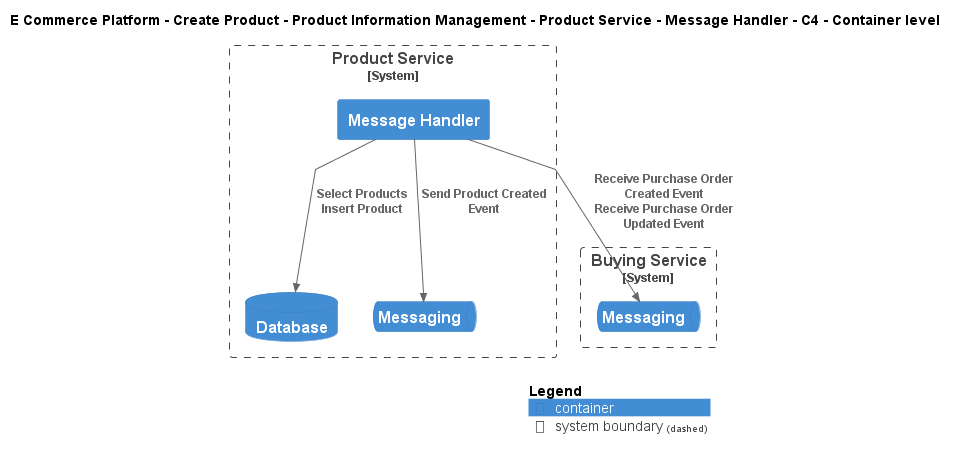

The diagram above was rendered by PlantUML. Its source (embedded in the PNG):
@startuml
!include ..\..\..\..\..\..\..\.c4s\C4_Container.puml

AddElementTag("c4interflow:lifecycle:new", $bgColor=green, $fontColor=#ffffff, $borderColor=green, $shadowing="False")
AddElementTag("c4interflow:lifecycle:changed", $bgColor=orange, $fontColor=#ffffff, $borderColor=orange, $shadowing="False")
AddElementTag("c4interflow:lifecycle:removed", $bgColor=red, $fontColor=#ffffff, $borderColor=red, $shadowing="False")

AddRelTag("c4interflow:lifecycle:new", $textColor=green, $lineColor=green)
AddRelTag("c4interflow:lifecycle:changed", $textColor=orange, $lineColor=orange)
AddRelTag("c4interflow:lifecycle:removed", $textColor=red, $lineColor=red)

SHOW_PERSON_PORTRAIT()
LAYOUT_TOP_DOWN()

skinparam linetype polyline

title E Commerce Platform - Create Product - Product Information Management - Product Service - Message Handler - C4 - Container level


System_Boundary(ECommercePlatform.CreateProduct.ProductInformationManagement.SoftwareSystems.ProductService, "Product Service") {
    Container(ECommercePlatform.CreateProduct.ProductInformationManagement.SoftwareSystems.ProductService.Containers.MessageHandler, "Message Handler", "", "")
    ContainerDb(ECommercePlatform.CreateProduct.ProductInformationManagement.SoftwareSystems.ProductService.Containers.Database, "Database", "", "")
    ContainerQueue(ECommercePlatform.CreateProduct.ProductInformationManagement.SoftwareSystems.ProductService.Containers.Messaging, "Messaging", "", "")
}

System_Boundary(ECommercePlatform.CreateProduct.BuyingAndMerchandising.SoftwareSystems.BuyingService, "Buying Service") {
    ContainerQueue(ECommercePlatform.CreateProduct.BuyingAndMerchandising.SoftwareSystems.BuyingService.Containers.Messaging, "Messaging", "", "")
}

Rel(ECommercePlatform.CreateProduct.ProductInformationManagement.SoftwareSystems.ProductService.Containers.MessageHandler, ECommercePlatform.CreateProduct.BuyingAndMerchandising.SoftwareSystems.BuyingService.Containers.Messaging, "Receive Purchase Order Created Event\nReceive Purchase Order Updated Event")
Rel(ECommercePlatform.CreateProduct.ProductInformationManagement.SoftwareSystems.ProductService.Containers.MessageHandler, ECommercePlatform.CreateProduct.ProductInformationManagement.SoftwareSystems.ProductService.Containers.Database, "Select Products\nInsert Product")
Rel(ECommercePlatform.CreateProduct.ProductInformationManagement.SoftwareSystems.ProductService.Containers.MessageHandler, ECommercePlatform.CreateProduct.ProductInformationManagement.SoftwareSystems.ProductService.Containers.Messaging, "Send Product Created Event")


SHOW_LEGEND()
@enduml